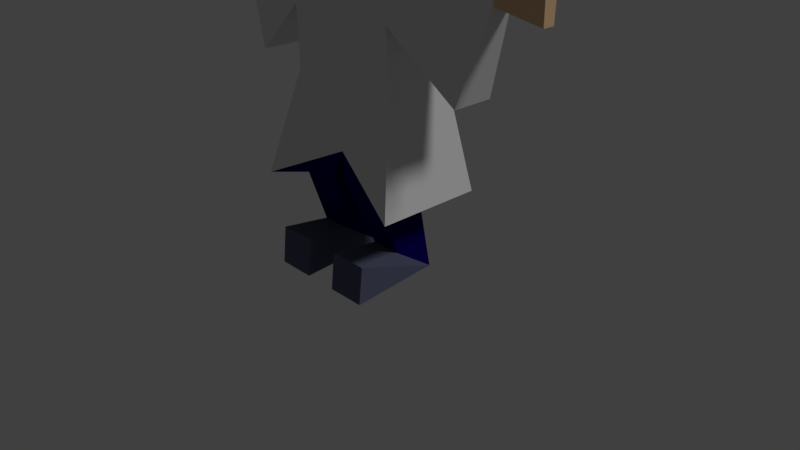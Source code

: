 # Source: minister.blend  (saved by Blender 2.79.0; exported with 4.5.12 LTS)
import bpy
from mathutils import Matrix  # noqa: F401  (used for matrix-valued properties, if any)

bpy.ops.wm.read_factory_settings(use_empty=True)
scene = bpy.context.scene
scene.name = 'Scene'

# ---- collections
col_collection_1 = bpy.data.collections.new('Collection 1'); scene.collection.children.link(col_collection_1)

# ---- materials (node trees are filled in below, after node groups)
mat_skin = bpy.data.materials.new('Skin')
mat_skin.alpha_threshold = 0.0
mat_skin.use_transparent_shadow = False
mat_skin.diffuse_color = (0.8, 0.5238, 0.2968, 1.0)
mat_skin.roughness = 0.5
mat_skin.specular_intensity = 0.0
mat_hair = bpy.data.materials.new('Hair')
mat_hair.alpha_threshold = 0.0
mat_hair.use_transparent_shadow = False
mat_hair.diffuse_color = (0.1473, 0.03285, 0.01022, 1.0)
mat_hair.roughness = 0.5
mat_hair.specular_intensity = 0.0
mat_shirt = bpy.data.materials.new('Shirt')
mat_shirt.alpha_threshold = 0.0
mat_shirt.use_transparent_shadow = False
mat_shirt.roughness = 0.5
mat_shirt.specular_intensity = 0.0
mat_pant = bpy.data.materials.new('Pant')
mat_pant.alpha_threshold = 0.0
mat_pant.use_transparent_shadow = False
mat_pant.diffuse_color = (0.003566, 0.0003991, 0.1065, 1.0)
mat_pant.roughness = 0.5
mat_pant.specular_intensity = 0.0
mat_shoe = bpy.data.materials.new('Shoe')
mat_shoe.alpha_threshold = 0.0
mat_shoe.use_transparent_shadow = False
mat_shoe.diffuse_color = (0.104, 0.1134, 0.1845, 1.0)
mat_shoe.roughness = 0.5
mat_shoe.specular_intensity = 1.0

# ---- material node trees

# ---- world
world_world = bpy.data.worlds.new('World'); scene.world = world_world
world_world.color = (0.05088, 0.05088, 0.05088)
world_world.use_sun_shadow = False
world_world.sun_shadow_jitter_overblur = 0.0
world_world.cycles.sampling_method = 'MANUAL'

# ---- cameras
cam_camera = bpy.data.cameras.new('Camera')
cam_camera.clip_end = 100.0
cam_camera.lens = 35.0
cam_camera.sensor_width = 32.0
cam_camera.sensor_height = 18.0
cam_camera.ortho_scale = 7.314
cam_camera.dof.focus_distance = 0.0
cam_camera.dof.aperture_fstop = 128.0

# ---- lights
light_lamp = bpy.data.lights.new('Lamp', 'SUN')
light_lamp.transmission_factor = 0.0
light_lamp.cutoff_distance = 30.0
light_lamp.angle = 0.1993
light_lamp.energy = 1.0
light_lamp.shadow_buffer_clip_start = 1.001
light_lamp.shadow_soft_size = 0.1
light_lamp.shadow_cascade_max_distance = 1000.0

# ---- meshes
me_cube_001 = bpy.data.meshes.new('Cube.001')
me_cube_001.from_pydata([(0.7767, 0.4001, 2.848), (1.068, 0.7245, 1.015), (-1.068, 0.7245, 1.015), (-0.7767, 0.4001, 2.848), (-0.6958, 0.352, 3.927), (-0.6958, -0.4329, 3.927), (-0.7767, -0.3604, 2.363), (-1.068, -0.6939, 1.015), (0.6958, 0.352, 3.927), (0.6958, -0.4329, 3.927), (0.7767, -0.3604, 2.363), (1.068, -0.6939, 1.015), (-0.7672, -0.3859, 3.14), (-0.7672, 0.4497, 3.406), (0.7672, 0.4497, 3.406), (0.7672, -0.3859, 3.14), (0.2837, 0.2779, 3.927), (0.2837, -0.378, 3.927), (-0.2837, 0.2779, 3.927), (-0.2837, -0.378, 3.927), (1.321, 0.2929, 3.927), (1.321, -0.2943, 3.927), (1.651, 0.2973, 2.403), (1.651, -0.2473, 2.403), (2.044, 0.109, 3.758), (2.044, -0.1876, 3.758), (2.031, 0.1112, 3.507), (2.031, -0.1642, 3.507), (2.658, -0.01645, 3.82), (2.658, -0.1876, 3.82), (2.644, -0.01426, 3.406), (2.644, -0.1642, 3.406), (-1.321, 0.2929, 3.927), (-1.321, -0.2943, 3.927), (-1.651, 0.2973, 2.403), (-1.651, -0.2473, 2.403), (-2.044, 0.109, 3.758), (-2.044, -0.1876, 3.758), (-2.031, 0.1112, 3.507), (-2.031, -0.1642, 3.507), (-2.658, -0.01645, 3.82), (-2.658, -0.1876, 3.82), (-2.644, -0.01426, 3.406), (-2.644, -0.1642, 3.406), (0.0, -0.3897, 1.52), (0.0, 0.4754, 1.52), (0.6727, 0.1697, 1.249), (-0.6727, 0.1697, 1.249), (-0.6727, -0.4639, 1.249), (0.6727, -0.4639, 1.249), (0.08948, 0.1697, 1.249), (-0.08948, 0.1697, 1.249), (-0.08948, -0.4639, 1.249), (0.08948, -0.4639, 1.249), (0.6727, 0.423, -0.05531), (-0.6727, 0.423, -0.05531), (-0.6727, -0.1393, 0.3267), (0.6727, -0.1393, 0.3267), (0.2701, 0.423, -0.05531), (-0.2701, 0.423, -0.05531), (-0.2701, -0.1393, 0.3267), (0.2701, -0.1393, 0.3267), (-0.7379, -0.7575, 0.382), (0.7379, -0.7575, 0.382), (-0.2242, -0.7575, 0.382), (0.2242, -0.7575, 0.382), (-0.7379, -0.808, -0.1018), (0.7379, -0.808, -0.1018), (-0.2242, -0.808, -0.1018), (0.2242, -0.808, -0.1018), (0.2837, 0.2779, 4.116), (0.2837, -0.378, 4.116), (-0.2837, 0.2779, 4.116), (-0.2837, -0.378, 4.116), (0.3887, 0.3604, 4.19), (0.3887, -0.4901, 4.19), (-0.3887, 0.3604, 4.19), (-0.3887, -0.4901, 4.19), (0.3887, 0.3604, 5.145), (0.3887, -0.4901, 5.145), (-0.3887, 0.3604, 5.145), (-0.3887, -0.4901, 5.145), (0.5582, 0.01736, 4.477), (0.5582, -0.1471, 4.477), (-0.5582, 0.01736, 4.477), (-0.5582, -0.1471, 4.477), (0.5582, 0.01736, 4.859), (0.5582, -0.1471, 4.859), (-0.5582, 0.01736, 4.859), (-0.5582, -0.1471, 4.859), (0.0, -0.7046, 4.529), (0.1681, -0.4398, 4.507), (-0.1681, -0.4398, 4.507), (0.0, -0.4385, 4.846), (0.6684, -0.5753, 5.638), (-0.6684, -0.5753, 5.638), (0.0, -0.5267, 6.44), (0.0, -0.5115, 5.427), (-0.2853, -0.7725, 4.924), (0.2853, -0.7725, 4.924), (-0.4356, -0.5541, 4.924), (0.4356, -0.5541, 4.924), (0.6684, 0.4989, 5.638), (-0.6684, 0.4989, 5.638), (0.0, 0.3716, 6.44), (0.0, 0.4351, 5.427), (-0.4356, 0.4777, 4.724), (0.4356, 0.4777, 4.724), (0.0, 0.4351, 4.763), (0.0, -0.09212, 5.709), (0.6684, -0.04508, 5.417), (-0.6684, -0.04508, 5.417)], [], [(0, 10, 11, 1), (3, 2, 7, 6), (13, 3, 6, 12), (14, 15, 10, 0), (6, 44, 10), (12, 6, 10, 15), (4, 5, 19, 18), (7, 44, 6), (3, 13, 14, 0), (8, 16, 17, 9), (5, 12, 19), (9, 17, 15), (15, 17, 19, 12), (13, 18, 16, 14), (13, 4, 18), (14, 16, 8), (9, 15, 23, 21), (21, 23, 27, 25), (25, 27, 31, 29), (30, 28, 29, 31), (26, 24, 28, 30), (22, 20, 24, 26), (14, 8, 20, 22), (8, 9, 21, 20), (20, 21, 25, 24), (24, 25, 29, 28), (14, 22, 23, 15), (22, 26, 27, 23), (26, 30, 31, 27), (33, 37, 39, 35), (37, 41, 43, 39), (42, 43, 41, 40), (38, 42, 40, 36), (34, 38, 36, 32), (32, 36, 37, 33), (36, 40, 41, 37), (34, 35, 39, 38), (38, 39, 43, 42), (5, 33, 35, 12), (4, 32, 33, 5), (13, 34, 32, 4), (13, 12, 35, 34), (48, 52, 44, 7), (53, 49, 11, 44), (49, 46, 1, 11), (10, 44, 11), (0, 45, 3), (0, 1, 45), (2, 3, 45), (51, 47, 2, 45), (1, 46, 50, 45), (50, 53, 44, 45), (51, 45, 44, 52), (7, 2, 47, 48), (48, 47, 55, 56), (48, 56, 60, 52), (49, 53, 61, 57), (49, 57, 54, 46), (46, 54, 58, 50), (47, 51, 59, 55), (52, 60, 59, 51), (53, 50, 58, 61), (63, 65, 69, 67), (62, 66, 68, 64), (54, 57, 63, 67), (57, 61, 65, 63), (58, 69, 65, 61), (54, 67, 69, 58), (59, 60, 64, 68), (56, 62, 64, 60), (55, 66, 62, 56), (55, 59, 68, 66), (17, 71, 73, 19), (16, 70, 71, 17), (18, 72, 70, 16), (18, 19, 73, 72), (72, 73, 77, 76), (71, 75, 77, 73), (70, 74, 75, 71), (72, 76, 74, 70), (74, 78, 79, 75), (75, 79, 81, 77), (76, 77, 81, 80), (78, 80, 81, 79), (76, 80, 78, 74), (82, 86, 87, 83), (83, 87, 89, 85), (84, 85, 89, 88), (86, 88, 89, 87), (84, 88, 86, 82), (82, 83, 85, 84), (90, 92, 91), (91, 93, 90), (90, 93, 92), (99, 97, 98), (96, 97, 94), (95, 97, 96), (98, 97, 100), (97, 95, 100), (97, 99, 101), (97, 101, 94), (104, 102, 105), (103, 104, 105), (105, 106, 103), (105, 102, 107), (108, 105, 107), (105, 108, 106), (109, 96, 94), (109, 102, 104), (96, 109, 95), (103, 109, 104), (110, 109, 94), (109, 110, 102), (111, 109, 103), (109, 111, 95), (100, 95, 111), (106, 111, 103), (111, 106, 100), (101, 110, 94), (107, 102, 110), (110, 101, 107)])
me_cube_001.polygons.foreach_set('material_index', [2, 2, 2, 2, 2, 2, 2, 2, 2, 2, 2, 2, 2, 2, 2, 2, 2, 2, 0, 0, 0, 2, 2, 2, 2, 0, 2, 2, 0, 2, 0, 0, 0, 2, 2, 0, 2, 0, 2, 2, 2, 2, 3, 3, 3, 2, 2, 2, 2, 3, 3, 3, 3, 3, 3, 3, 3, 3, 3, 3, 3, 3, 4, 4, 4, 4, 4, 4, 4, 4, 4, 4, 0, 0, 0, 0, 0, 0, 0, 0, 0, 0, 0, 0, 0, 0, 0, 0, 0, 0, 0, 0, 0, 0, 2, 2, 2, 2, 2, 2, 2, 2, 2, 2, 2, 2, 2, 2, 2, 2, 2, 2, 2, 2, 2, 2, 2, 2, 2, 2, 2])
_uv = me_cube_001.uv_layers.new(name='UVMap')
_uv.uv.foreach_set('vector', [0.2724, 0.9636, 0.2741, 0.8839, 0.1242, 0.8779, 0.1216, 1.0, 0.2724, 0.9636, 0.1216, 1.0, 0.1242, 0.8779, 0.2741, 0.8839, 0.4016, 0.9729, 0.2724, 0.9636, 0.2741, 0.8839, 0.4037, 0.8779, 0.4016, 0.9729, 0.4037, 0.8779, 0.2741, 0.8839, 0.2724, 0.9636, 0.3318, 0.1451, 0.5, 0.0, 0.6682, 0.1451, 0.3339, 0.268, 0.3314, 0.1451, 0.6686, 0.1451, 0.6661, 0.268, 0.6317, 0.8752, 0.6317, 0.9975, 0.5209, 0.9975, 0.5209, 0.8752, 0.3417, 0.0, 0.5, 0.0, 0.3318, 0.1451, 0.6644, 0.5871, 0.6661, 0.7073, 0.3339, 0.7073, 0.3356, 0.5871, 0.629, 1.0, 0.5157, 1.0, 0.5157, 0.8749, 0.629, 0.8749, 0.3298, 0.3828, 0.3339, 0.268, 0.4306, 0.3828, 0.6702, 0.3828, 0.5694, 0.3828, 0.6661, 0.268, 0.6661, 0.268, 0.5694, 0.3828, 0.4306, 0.3828, 0.3339, 0.268, 0.6661, 0.7073, 0.5694, 0.8206, 0.4306, 0.8206, 0.3339, 0.7073, 0.6661, 0.7073, 0.6702, 0.8206, 0.5694, 0.8206, 0.3339, 0.7073, 0.4306, 0.8206, 0.3298, 0.8206, 0.6702, 0.3828, 0.6661, 0.268, 0.8199, 0.267, 0.8232, 0.3818, 0.8232, 0.3818, 0.8199, 0.267, 0.9967, 0.2881, 1.0, 0.3434, 0.9922, 0.0103, 0.9922, 0.0103, 0.9922, 0.0103, 0.9922, 0.0103, 0.9922, 0.0103, 0.9922, 0.0103, 0.9922, 0.0103, 0.9922, 0.0103, 0.9922, 0.0103, 0.9922, 0.0103, 0.9922, 0.0103, 0.9922, 0.0103, 0.1801, 0.7093, 0.1768, 0.8227, 7.497e-08, 0.7872, 0.003321, 0.7327, 0.3339, 0.7073, 0.3298, 0.8206, 0.1768, 0.8227, 0.1801, 0.7093, 0.629, 1.0, 0.629, 0.8749, 0.8011, 0.8908, 0.8011, 0.9807, 0.8011, 0.9807, 0.8011, 0.8908, 1.0, 0.9112, 1.0, 0.9678, 0.9922, 0.0103, 0.9922, 0.0103, 0.9922, 0.0103, 0.9922, 0.0103, 0.6309, 0.8785, 0.7999, 0.8974, 0.7999, 0.9772, 0.6309, 0.9928, 0.7999, 0.8974, 0.9943, 0.9104, 0.9943, 0.9617, 0.7999, 0.9772, 0.9922, 0.0103, 0.9922, 0.0103, 0.9922, 0.0103, 0.9922, 0.0103, 0.1768, 0.3818, 1.49e-08, 0.3434, 0.003321, 0.2881, 0.1801, 0.267, 0.9922, 0.0103, 0.9922, 0.0103, 0.9922, 0.0103, 0.9922, 0.0103, 0.9922, 0.0103, 0.9922, 0.0103, 0.9922, 0.0103, 0.9922, 0.0103, 0.9922, 0.0103, 0.9922, 0.0103, 0.9922, 0.0103, 0.9922, 0.0103, 0.8199, 0.7093, 0.9967, 0.7327, 1.0, 0.7872, 0.8232, 0.8227, 0.7999, 0.8941, 0.9943, 0.9067, 0.9943, 0.962, 0.7999, 0.9819, 0.9922, 0.0103, 0.9922, 0.0103, 0.9922, 0.0103, 0.9922, 0.0103, 0.8011, 0.9771, 0.8011, 0.8954, 1.0, 0.9112, 1.0, 0.9638, 0.9922, 0.0103, 0.9922, 0.0103, 0.9922, 0.0103, 0.9922, 0.0103, 0.3298, 0.3828, 0.1768, 0.3818, 0.1801, 0.267, 0.3339, 0.268, 0.6317, 0.8752, 0.7999, 0.8941, 0.7999, 0.9819, 0.6317, 0.9975, 0.6661, 0.7073, 0.8199, 0.7093, 0.8232, 0.8227, 0.6702, 0.8206, 0.6282, 0.9964, 0.6282, 0.8794, 0.8011, 0.8954, 0.8011, 0.9771, 0.0, 0.0, 0.0, 0.0, 0.0, 0.0, 0.0, 0.0, 0.0, 0.0, 0.0, 0.0, 0.0, 0.0, 0.0, 0.0, 0.0, 0.0, 0.0, 0.0, 0.0, 0.0, 0.0, 0.0, 0.6682, 0.1451, 0.5, 0.0, 0.6583, 0.0, 0.3356, 0.5871, 0.5, 0.438, 0.6644, 0.5871, 0.3356, 0.5871, 0.3417, 0.438, 0.5, 0.438, 0.6583, 0.438, 0.6644, 0.5871, 0.5, 0.438, 0.0, 0.0, 0.0, 0.0, 0.0, 0.0, 0.0, 0.0, 0.0, 0.0, 0.0, 0.0, 0.0, 0.0, 0.0, 0.0, 0.0, 0.0, 0.0, 0.0, 0.0, 0.0, 0.0, 0.0, 0.0, 0.0, 0.0, 0.0, 0.0, 0.0, 0.0, 0.0, 0.0, 0.0, 0.0, 0.0, 0.0, 0.0, 0.0, 0.0, 0.0, 0.0, 0.0, 0.0, 0.0, 0.0, 0.0, 0.0, 0.0, 0.0, 0.0, 0.0, 0.0, 0.0, 0.0, 0.0, 0.0, 0.0, 0.0, 0.0, 0.0, 0.0, 0.0, 0.0, 0.0, 0.0, 0.0, 0.0, 0.0, 0.0, 0.0, 0.0, 0.0, 0.0, 0.0, 0.0, 0.0, 0.0, 0.0, 0.0, 0.0, 0.0, 0.0, 0.0, 0.0, 0.0, 0.0, 0.0, 0.0, 0.0, 0.0, 0.0, 0.0, 0.0, 0.0, 0.0, 0.0, 0.0, 0.0, 0.0, 0.0, 0.0, 0.0, 0.0, 0.0, 0.0, 1.0, 0.0, 1.0, 1.0, 0.0, 1.0, 0.0, 0.0, 1.0, 0.0, 1.0, 1.0, 0.0, 1.0, 0.0, 0.0, 1.0, 0.0, 1.0, 1.0, 0.0, 1.0, 0.0, 0.0, 1.0, 0.0, 1.0, 1.0, 0.0, 1.0, 0.0, 0.0, 1.0, 0.0, 1.0, 1.0, 0.0, 1.0, 0.0, 0.0, 1.0, 0.0, 1.0, 1.0, 0.0, 1.0, 0.0, 0.0, 1.0, 0.0, 1.0, 1.0, 0.0, 1.0, 0.0, 0.0, 1.0, 0.0, 1.0, 1.0, 0.0, 1.0, 0.0, 0.0, 1.0, 0.0, 1.0, 1.0, 0.0, 1.0, 0.0, 0.0, 1.0, 0.0, 1.0, 1.0, 0.0, 1.0, 0.9848, 0.01523, 0.9848, 0.01523, 0.9848, 0.01523, 0.9848, 0.01523, 0.9848, 0.01523, 0.9848, 0.01523, 0.9848, 0.01523, 0.9848, 0.01523, 0.9848, 0.01523, 0.9848, 0.01523, 0.9848, 0.01523, 0.9848, 0.01523, 0.9848, 0.01523, 0.9848, 0.01523, 0.9848, 0.01523, 0.9848, 0.01523, 0.9848, 0.01523, 0.9848, 0.01523, 0.9848, 0.01523, 0.9848, 0.01523, 0.9848, 0.01523, 0.9848, 0.01523, 0.9848, 0.01523, 0.9848, 0.01523, 0.9848, 0.01523, 0.9848, 0.01523, 0.9848, 0.01523, 0.9848, 0.01523, 0.9848, 0.01523, 0.9848, 0.01523, 0.9848, 0.01523, 0.9848, 0.01523, 0.9837, 0.01324, 0.9837, 0.01324, 0.9837, 0.01324, 0.9837, 0.01324, 1.0, 0.0, 1.0, 1.0, 1.192e-07, 1.0, 0.0, 0.0, 0.9837, 0.01324, 0.9837, 0.01324, 0.9837, 0.01324, 0.9837, 0.01324, 0.0, 0.0, 0.0, 0.0, 0.0, 0.0, 0.0, 0.0, 0.9837, 0.01324, 0.9837, 0.01324, 0.9837, 0.01324, 0.9837, 0.01324, 0.9848, 0.01523, 0.9848, 0.01523, 0.9848, 0.01523, 0.9848, 0.01523, 0.9848, 0.01523, 0.9848, 0.01523, 0.9848, 0.01523, 0.9848, 0.01523, 0.9848, 0.01523, 0.9848, 0.01523, 0.9848, 0.01523, 0.9848, 0.01523, 0.9848, 0.01523, 0.9848, 0.01523, 0.9848, 0.01523, 0.9848, 0.01523, 0.9848, 0.01523, 0.9848, 0.01523, 0.9848, 0.01523, 0.9848, 0.01523, 0.9848, 0.01523, 0.9848, 0.01523, 0.9848, 0.01523, 0.9848, 0.01523, 0.9848, 0.01523, 0.9848, 0.01523, 0.9848, 0.01523, 0.9848, 0.01523, 0.9848, 0.01523, 0.9848, 0.01523, 0.9848, 0.01523, 0.9848, 0.01523, 0.9848, 0.01523, 0.2389, 0.3924, 0.1856, 0.5051, 0.1324, 0.3924, 0.1856, 0.7034, 0.1856, 0.5051, 0.3146, 0.5538, 0.05668, 0.5538, 0.1856, 0.5051, 0.1856, 0.7034, 0.1324, 0.3924, 0.1856, 0.5051, 0.09202, 0.3845, 0.1856, 0.5051, 0.05668, 0.5538, 0.09202, 0.3845, 0.1856, 0.5051, 0.2389, 0.3924, 0.2842, 0.3845, 0.1856, 0.5051, 0.2842, 0.3845, 0.3146, 0.5538, 0.1868, 0.7057, 0.06249, 0.5565, 0.1868, 0.518, 0.3112, 0.5565, 0.1868, 0.7057, 0.1868, 0.518, 0.1868, 0.518, 0.2676, 0.3878, 0.3112, 0.5565, 0.1868, 0.518, 0.06249, 0.5565, 0.1061, 0.3878, 0.1868, 0.395, 0.1868, 0.518, 0.1061, 0.3878, 0.1868, 0.518, 0.1868, 0.395, 0.2676, 0.3878, 0.06259, 0.0358, 0.05856, 0.01771, 0.07588, 0.0236, 0.06259, 0.0358, 0.08066, 0.04285, 0.06668, 0.05415, 0.05856, 0.01771, 0.06259, 0.0358, 0.04538, 0.03039, 0.04922, 0.04985, 0.06259, 0.0358, 0.06668, 0.05415, 0.07969, 0.03278, 0.06259, 0.0358, 0.07588, 0.0236, 0.06259, 0.0358, 0.07969, 0.03278, 0.08066, 0.04285, 0.04582, 0.04033, 0.06259, 0.0358, 0.04922, 0.04985, 0.06259, 0.0358, 0.04582, 0.04033, 0.04538, 0.03039, 0.03449, 0.03435, 0.04538, 0.03039, 0.04582, 0.04033, 0.03449, 0.05078, 0.04582, 0.04033, 0.04922, 0.04985, 0.04582, 0.04033, 0.03449, 0.05078, 0.03449, 0.03435, 0.08742, 0.02256, 0.07969, 0.03278, 0.07588, 0.0236, 0.0944, 0.03743, 0.08066, 0.04285, 0.07969, 0.03278, 0.07969, 0.03278, 0.08742, 0.02256, 0.0944, 0.03743])
me_cube_001.materials.append(mat_skin)
me_cube_001.materials.append(mat_hair)
me_cube_001.materials.append(mat_shirt)
me_cube_001.materials.append(mat_pant)
me_cube_001.materials.append(mat_shoe)
me_cube_001.use_remesh_preserve_volume = False
me_cube_001.use_remesh_preserve_attributes = False
me_cube_001.use_mirror_vertex_groups = False
me_cube_001.update()
arm_armature = bpy.data.armatures.new('Armature')  # bones are not reproduced

# ---- objects
ob_armature = bpy.data.objects.new('Armature', arm_armature)
ob_cube = bpy.data.objects.new('Cube', me_cube_001)
ob_lamp = bpy.data.objects.new('Lamp', light_lamp)
ob_camera = bpy.data.objects.new('Camera', cam_camera)

# ---- transforms, parenting, visibility, modifiers, constraints
ob_armature.location = (0.0, 0.0, 2.296)
ob_armature.lineart.crease_threshold = 0.0
ob_cube.parent = ob_armature
ob_cube.matrix_parent_inverse = Matrix(((1.0, 0.0, 0.0, -0.0), (0.0, 1.0, 0.0, -0.0), (0.0, 0.0, 1.0, -2.296), (0.0, 0.0, 0.0, 1.0)))
ob_cube.location = (0.0, 0.0, 0.0)
ob_cube.lineart.crease_threshold = 0.0
_vg = ob_cube.vertex_groups.new(name='LowerTorso')
for _i, _w in zip([0, 1, 2, 3, 6, 7, 10, 11, 12, 13, 14, 15, 44, 45], [0.7106, 0.05361, 0.05559, 0.7254, 0.7089, 0.07613, 0.7253, 0.07148, 0.07436, 0.07031, 0.0678, 0.07694, 0.3231, 0.01774]): _vg.add([_i], _w, 'REPLACE')
_vg = ob_cube.vertex_groups.new(name='UpperTorso')
_vg = ob_cube.vertex_groups.new(name='Shoulder.L')
for _i, _w in zip([0, 8, 9, 10, 14, 15, 16, 17, 18, 19, 20, 21, 22, 23, 70, 71, 72, 73, 74, 75, 76, 77], [0.1286, 0.5226, 0.8139, 0.1308, 0.8261, 0.8212, 0.7084, 0.6481, 0.09113, 0.0721, 0.03384, 0.06379, 0.05231, 0.05162, 0.2596, 0.2476, 0.05744, 0.05307, 0.1359, 0.1284, 0.01478, 0.01667]): _vg.add([_i], _w, 'REPLACE')
_vg = ob_cube.vertex_groups.new(name='UpperArm.L')
for _i, _w in zip([8, 9, 14, 15, 16, 20, 21, 22, 23], [0.4511, 0.1215, 0.07527, 0.06247, 0.05027, 0.9113, 0.8849, 0.9021, 0.9029]): _vg.add([_i], _w, 'REPLACE')
_vg = ob_cube.vertex_groups.new(name='LowerArm.L')
for _i, _w in zip([20, 21, 22, 23, 24, 25, 26, 27, 28, 29, 30, 31], [0.03733, 0.04075, 0.02808, 0.0263, 0.9623, 0.953, 0.9652, 0.9648, 0.08101, 0.06448, 0.06305, 0.03974]): _vg.add([_i], _w, 'REPLACE')
_vg = ob_cube.vertex_groups.new(name='Hand.L')
for _i, _w in zip([28, 29, 30, 31], [0.9172, 0.9339, 0.9356, 0.9542]): _vg.add([_i], _w, 'REPLACE')
_vg = ob_cube.vertex_groups.new(name='Neck')
_vg = ob_cube.vertex_groups.new(name='Head')
for _i, _w in zip([5, 9, 16, 17, 18, 19, 70, 71, 72, 73, 74, 75, 76, 77, 78, 79, 80, 81, 82, 83, 84, 85, 86, 87, 88, 89, 90, 91, 92, 93, 94, 95, 96, 97, 98, 99, 100, 101, 102, 103, 104, 105, 106, 107, 108, 109, 110, 111], [0.00442, 0.01637, 0.1633, 0.2135, 0.2036, 0.1724, 0.6676, 0.6726, 0.6826, 0.6522, 0.8226, 0.825, 0.8344, 0.8069, 0.977, 0.9761, 0.9789, 0.975, 0.9999, 1.0, 0.9883, 1.0, 1.0, 1.0, 1.0, 1.0, 1.0, 1.0, 0.9998, 0.9906, 1.0, 1.0, 1.0, 1.0, 1.0, 1.0, 1.0, 1.0, 1.0, 1.0, 1.0, 1.0, 1.0, 1.0, 1.0, 1.0, 1.0, 1.0]): _vg.add([_i], _w, 'REPLACE')
_vg = ob_cube.vertex_groups.new(name='Shoulder.R.001')
for _i, _w in zip([3, 4, 5, 6, 12, 13, 16, 17, 18, 19, 32, 33, 34, 35, 70, 71, 72, 73, 74, 75, 76, 77], [0.121, 0.5167, 0.8251, 0.1403, 0.8292, 0.8178, 0.06438, 0.09937, 0.6254, 0.7234, 0.03323, 0.06455, 0.05189, 0.05206, 0.04511, 0.06296, 0.2304, 0.2794, 0.006161, 0.0252, 0.1182, 0.1511]): _vg.add([_i], _w, 'REPLACE')
_vg = ob_cube.vertex_groups.new(name='UpperArm.R')
for _i, _w in zip([4, 5, 12, 13, 18, 32, 33, 34, 35], [0.4522, 0.1208, 0.06154, 0.07736, 0.06428, 0.9114, 0.8849, 0.9022, 0.9028]): _vg.add([_i], _w, 'REPLACE')
_vg = ob_cube.vertex_groups.new(name='LowerArm.R')
for _i, _w in zip([32, 33, 34, 35, 36, 37, 38, 39, 40, 41, 42, 43], [0.03733, 0.04075, 0.02809, 0.0263, 0.9623, 0.953, 0.9652, 0.9648, 0.08101, 0.06448, 0.06305, 0.03974]): _vg.add([_i], _w, 'REPLACE')
_vg = ob_cube.vertex_groups.new(name='Hand.R')
for _i, _w in zip([40, 41, 42, 43], [0.9172, 0.9339, 0.9356, 0.9542]): _vg.add([_i], _w, 'REPLACE')
_vg = ob_cube.vertex_groups.new(name='Hip.L')
for _i, _w in zip([0, 1, 2, 7, 11, 44, 45], [0.0002861, 0.04331, 0.04577, 0.01079, 0.005651, 0.3194, 0.4328]): _vg.add([_i], _w, 'REPLACE')
_vg = ob_cube.vertex_groups.new(name='UpperLeg.L')
for _i, _w in zip([0, 1, 10, 11, 45, 46, 49, 50, 53, 57, 61], [0.07522, 0.7877, 0.06929, 0.8277, 0.03637, 0.1368, 0.4737, 0.7899, 0.4984, 0.02591, 0.01807]): _vg.add([_i], _w, 'REPLACE')
_vg = ob_cube.vertex_groups.new(name='LowerLeg.L')
for _i, _w in zip([1, 11, 46, 49, 50, 53, 54, 57, 58, 61, 63, 65, 69], [0.04689, 0.01329, 0.8377, 0.5007, 0.1505, 0.4761, 0.482, 0.2015, 0.5234, 0.7544, 0.003551, 0.1381, 0.009342]): _vg.add([_i], _w, 'REPLACE')
_vg = ob_cube.vertex_groups.new(name='Foot.L')
for _i, _w in zip([54, 57, 58, 61, 63, 65, 67, 69], [0.5223, 0.76, 0.473, 0.2101, 0.9621, 0.8527, 0.9825, 0.969]): _vg.add([_i], _w, 'REPLACE')
_vg = ob_cube.vertex_groups.new(name='Hip.R')
for _i, _w in zip([0, 1, 2, 7, 11, 44, 45], [0.0002861, 0.04331, 0.04577, 0.01079, 0.005651, 0.3194, 0.4328]): _vg.add([_i], _w, 'REPLACE')
_vg = ob_cube.vertex_groups.new(name='UpperLeg.R')
for _i, _w in zip([2, 3, 6, 7, 45, 47, 48, 51, 52, 56, 60], [0.788, 0.07088, 0.07225, 0.8095, 0.03624, 0.1262, 0.4767, 0.7886, 0.4964, 0.02626, 0.01788]): _vg.add([_i], _w, 'REPLACE')
_vg = ob_cube.vertex_groups.new(name='LowerLeg.R')
for _i, _w in zip([2, 7, 47, 48, 51, 52, 55, 56, 59, 60, 62, 64, 68], [0.03719, 0.02771, 0.8497, 0.4985, 0.1516, 0.4753, 0.4822, 0.2014, 0.5235, 0.7543, 0.003447, 0.1381, 0.009339]): _vg.add([_i], _w, 'REPLACE')
_vg = ob_cube.vertex_groups.new(name='Foot.R')
for _i, _w in zip([55, 56, 59, 60, 62, 64, 66, 68], [0.5223, 0.76, 0.473, 0.2101, 0.9621, 0.8527, 0.9825, 0.969]): _vg.add([_i], _w, 'REPLACE')
_m = ob_cube.modifiers.new('Armature', 'ARMATURE')
_m.object = ob_armature
ob_lamp.location = (4.076, 1.005, 5.904)
ob_lamp.rotation_euler = (0.6503, 0.05522, 1.866)
ob_lamp.lock_rotations_4d = False
ob_lamp.empty_display_type = 'ARROWS'
ob_lamp.color = (0.0, 0.0, 0.0, 0.0)
ob_lamp.lineart.crease_threshold = 0.0
ob_camera.location = (7.481, -6.508, 5.344)
ob_camera.rotation_euler = (1.109, 0.0, 0.8149)
ob_camera.lock_rotations_4d = False
ob_camera.empty_display_type = 'ARROWS'
ob_camera.color = (0.0, 0.0, 0.0, 0.0)
ob_camera.display_type = 'WIRE'
ob_camera.lineart.crease_threshold = 0.0

# ---- collection membership
col_collection_1.objects.link(ob_armature)
col_collection_1.objects.link(ob_cube)
col_collection_1.objects.link(ob_lamp)
col_collection_1.objects.link(ob_camera)

# ---- scene / render settings (as saved in the file)
scene.camera = ob_camera
scene.frame_start = 1; scene.frame_end = 250; scene.frame_set(1)
scene.render.engine = 'BLENDER_EEVEE_NEXT'
scene.render.resolution_percentage = 50
scene.render.dither_intensity = 0.0
scene.cycles.use_denoising = False
scene.cycles.samples = 128
scene.cycles.sampling_pattern = 'TABULATED_SOBOL'
scene.cycles.use_adaptive_sampling = False
scene.cycles.use_light_tree = False
scene.cycles.blur_glossy = 0.0
scene.cycles.sample_clamp_indirect = 0.0
scene.view_settings.view_transform = 'Standard'
bpy.context.view_layer.update()
